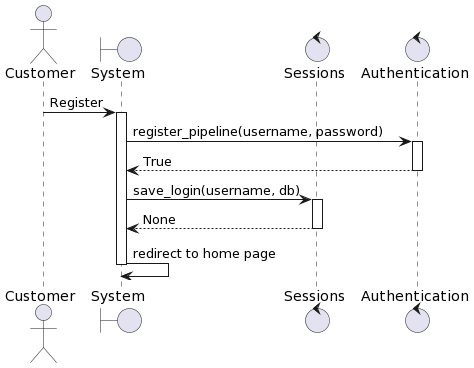

The diagram above was rendered by PlantUML. Its source (embedded in the PNG):
@startuml
actor Customer
boundary "System" as system
control "Sessions" as sessions
control "Authentication" as auth
Customer -> system: Register
activate system
system -> auth: register_pipeline(username, password)
activate auth
auth --> system: True
deactivate auth
system -> sessions: save_login(username, db)
activate sessions
sessions --> system: None
deactivate sessions
system -> system: redirect to home page
deactivate system
@enduml